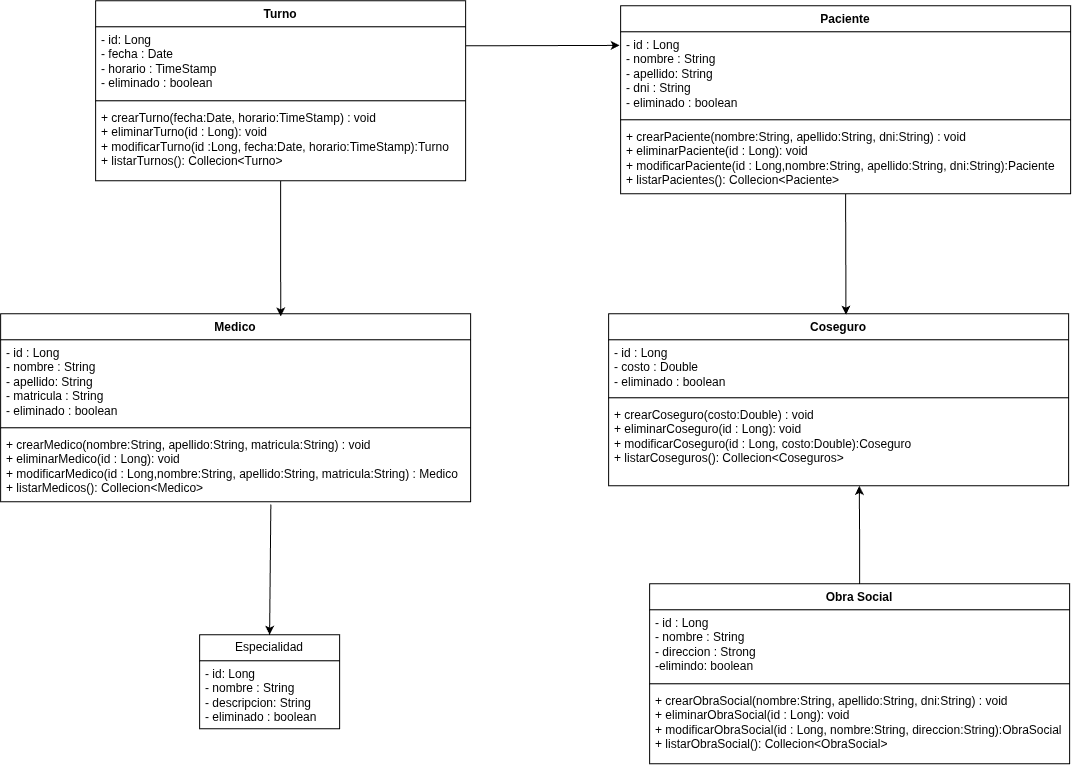

The diagram above was exported from draw.io. Its source (the exported page's mxGraphModel, read from the mxfile embedded in the PNG):
<mxGraphModel dx="1471" dy="896" grid="1" gridSize="10" guides="1" tooltips="1" connect="1" arrows="1" fold="1" page="1" pageScale="1" pageWidth="827" pageHeight="1169" math="0" shadow="0">
  <root>
    <mxCell id="0" />
    <mxCell id="1" parent="0" />
    <mxCell id="KjYy4-sYQOpPfEfHlBXi-25" parent="1" style="swimlane;fontStyle=0;childLayout=stackLayout;horizontal=1;startSize=26;fillColor=none;horizontalStack=0;resizeParent=1;resizeParentMax=0;resizeLast=0;collapsible=1;marginBottom=0;whiteSpace=wrap;html=1;" value="Especialidad" vertex="1">
      <mxGeometry height="94" width="140" x="574" y="754" as="geometry" />
    </mxCell>
    <mxCell id="KjYy4-sYQOpPfEfHlBXi-26" parent="KjYy4-sYQOpPfEfHlBXi-25" style="text;strokeColor=none;fillColor=none;align=left;verticalAlign=top;spacingLeft=4;spacingRight=4;overflow=hidden;rotatable=0;points=[[0,0.5],[1,0.5]];portConstraint=eastwest;whiteSpace=wrap;html=1;" value="&lt;div&gt;- id: Long&lt;/div&gt;- nombre : String&lt;div&gt;- descripcion: String&lt;/div&gt;&lt;div&gt;- eliminado : boolean&lt;/div&gt;" vertex="1">
      <mxGeometry height="68" width="140" y="26" as="geometry" />
    </mxCell>
    <mxCell id="KjYy4-sYQOpPfEfHlBXi-35" parent="1" style="swimlane;fontStyle=1;align=center;verticalAlign=top;childLayout=stackLayout;horizontal=1;startSize=26;horizontalStack=0;resizeParent=1;resizeParentMax=0;resizeLast=0;collapsible=1;marginBottom=0;whiteSpace=wrap;html=1;" value="Medico" vertex="1">
      <mxGeometry height="188" width="470" x="375" y="433" as="geometry" />
    </mxCell>
    <mxCell id="KjYy4-sYQOpPfEfHlBXi-36" parent="KjYy4-sYQOpPfEfHlBXi-35" style="text;strokeColor=none;fillColor=none;align=left;verticalAlign=top;spacingLeft=4;spacingRight=4;overflow=hidden;rotatable=0;points=[[0,0.5],[1,0.5]];portConstraint=eastwest;whiteSpace=wrap;html=1;" value="- id : Long&lt;div&gt;- nombre : String&lt;/div&gt;&lt;div&gt;- apellido: String&lt;/div&gt;&lt;div&gt;- matricula : String&lt;/div&gt;&lt;div&gt;- eliminado : boolean&lt;/div&gt;" vertex="1">
      <mxGeometry height="84" width="470" y="26" as="geometry" />
    </mxCell>
    <mxCell id="KjYy4-sYQOpPfEfHlBXi-37" parent="KjYy4-sYQOpPfEfHlBXi-35" style="line;strokeWidth=1;fillColor=none;align=left;verticalAlign=middle;spacingTop=-1;spacingLeft=3;spacingRight=3;rotatable=0;labelPosition=right;points=[];portConstraint=eastwest;strokeColor=inherit;" value="" vertex="1">
      <mxGeometry height="8" width="470" y="110" as="geometry" />
    </mxCell>
    <mxCell id="KjYy4-sYQOpPfEfHlBXi-38" parent="KjYy4-sYQOpPfEfHlBXi-35" style="text;strokeColor=none;fillColor=none;align=left;verticalAlign=top;spacingLeft=4;spacingRight=4;overflow=hidden;rotatable=0;points=[[0,0.5],[1,0.5]];portConstraint=eastwest;whiteSpace=wrap;html=1;" value="+ crearMedico(nombre:String, apellido:String, matricula:String) : void&lt;div&gt;+ eliminarMedico(id : Long): void&lt;/div&gt;&lt;div&gt;+ modificarMedico(i&lt;span style=&quot;background-color: transparent; color: light-dark(rgb(0, 0, 0), rgb(255, 255, 255));&quot;&gt;d : Long,&lt;/span&gt;&lt;span style=&quot;background-color: transparent; color: light-dark(rgb(0, 0, 0), rgb(255, 255, 255));&quot;&gt;nombre:String, apellido:String, matricula:String&lt;/span&gt;&lt;span style=&quot;background-color: transparent; color: light-dark(rgb(0, 0, 0), rgb(255, 255, 255));&quot;&gt;) : Medico&lt;/span&gt;&lt;/div&gt;&lt;div&gt;&lt;span style=&quot;background-color: transparent; color: light-dark(rgb(0, 0, 0), rgb(255, 255, 255));&quot;&gt;+ listarMedicos(): Collecion&amp;lt;Medico&amp;gt;&lt;/span&gt;&lt;/div&gt;&lt;div&gt;&lt;span style=&quot;background-color: transparent; color: light-dark(rgb(0, 0, 0), rgb(255, 255, 255));&quot;&gt;&lt;br&gt;&lt;/span&gt;&lt;/div&gt;&lt;div&gt;&lt;span style=&quot;background-color: transparent; color: light-dark(rgb(0, 0, 0), rgb(255, 255, 255));&quot;&gt;&lt;br&gt;&lt;/span&gt;&lt;/div&gt;" vertex="1">
      <mxGeometry height="70" width="470" y="118" as="geometry" />
    </mxCell>
    <mxCell id="KjYy4-sYQOpPfEfHlBXi-39" edge="1" parent="1" source="KjYy4-sYQOpPfEfHlBXi-38" style="rounded=0;orthogonalLoop=1;jettySize=auto;html=1;exitX=0.575;exitY=1.038;exitDx=0;exitDy=0;entryX=0.5;entryY=0;entryDx=0;entryDy=0;exitPerimeter=0;" target="KjYy4-sYQOpPfEfHlBXi-25">
      <mxGeometry relative="1" as="geometry" />
    </mxCell>
    <mxCell id="KjYy4-sYQOpPfEfHlBXi-40" parent="1" style="swimlane;fontStyle=1;align=center;verticalAlign=top;childLayout=stackLayout;horizontal=1;startSize=26;horizontalStack=0;resizeParent=1;resizeParentMax=0;resizeLast=0;collapsible=1;marginBottom=0;whiteSpace=wrap;html=1;" value="Paciente" vertex="1">
      <mxGeometry height="188" width="450" x="995" y="125" as="geometry" />
    </mxCell>
    <mxCell id="KjYy4-sYQOpPfEfHlBXi-41" parent="KjYy4-sYQOpPfEfHlBXi-40" style="text;strokeColor=none;fillColor=none;align=left;verticalAlign=top;spacingLeft=4;spacingRight=4;overflow=hidden;rotatable=0;points=[[0,0.5],[1,0.5]];portConstraint=eastwest;whiteSpace=wrap;html=1;" value="- id : Long&lt;div&gt;- nombre : String&lt;/div&gt;&lt;div&gt;- apellido: String&lt;/div&gt;&lt;div&gt;- dni : String&lt;/div&gt;&lt;div&gt;- eliminado : boolean&lt;/div&gt;" vertex="1">
      <mxGeometry height="84" width="450" y="26" as="geometry" />
    </mxCell>
    <mxCell id="KjYy4-sYQOpPfEfHlBXi-42" parent="KjYy4-sYQOpPfEfHlBXi-40" style="line;strokeWidth=1;fillColor=none;align=left;verticalAlign=middle;spacingTop=-1;spacingLeft=3;spacingRight=3;rotatable=0;labelPosition=right;points=[];portConstraint=eastwest;strokeColor=inherit;" value="" vertex="1">
      <mxGeometry height="8" width="450" y="110" as="geometry" />
    </mxCell>
    <mxCell id="KjYy4-sYQOpPfEfHlBXi-43" parent="KjYy4-sYQOpPfEfHlBXi-40" style="text;strokeColor=none;fillColor=none;align=left;verticalAlign=top;spacingLeft=4;spacingRight=4;overflow=hidden;rotatable=0;points=[[0,0.5],[1,0.5]];portConstraint=eastwest;whiteSpace=wrap;html=1;" value="+ crearPaciente(nombre:String, apellido:String, dni:String) : void&lt;div&gt;+ eliminarPaciente(id : Long): void&lt;/div&gt;&lt;div&gt;+ modificarPaciente(i&lt;span style=&quot;background-color: transparent; color: light-dark(rgb(0, 0, 0), rgb(255, 255, 255));&quot;&gt;d : Long,&lt;/span&gt;&lt;span style=&quot;background-color: transparent; color: light-dark(rgb(0, 0, 0), rgb(255, 255, 255));&quot;&gt;nombre:String, apellido:String, dni:String&lt;/span&gt;&lt;span style=&quot;background-color: transparent; color: light-dark(rgb(0, 0, 0), rgb(255, 255, 255));&quot;&gt;):Paciente&lt;/span&gt;&lt;/div&gt;&lt;div&gt;&lt;span style=&quot;background-color: transparent; color: light-dark(rgb(0, 0, 0), rgb(255, 255, 255));&quot;&gt;+ listarPacientes(): Collecion&amp;lt;Paciente&amp;gt;&lt;/span&gt;&lt;/div&gt;&lt;div&gt;&lt;span style=&quot;background-color: transparent; color: light-dark(rgb(0, 0, 0), rgb(255, 255, 255));&quot;&gt;&lt;br&gt;&lt;/span&gt;&lt;/div&gt;" vertex="1">
      <mxGeometry height="70" width="450" y="118" as="geometry" />
    </mxCell>
    <mxCell id="KjYy4-sYQOpPfEfHlBXi-44" parent="1" style="swimlane;fontStyle=1;align=center;verticalAlign=top;childLayout=stackLayout;horizontal=1;startSize=26;horizontalStack=0;resizeParent=1;resizeParentMax=0;resizeLast=0;collapsible=1;marginBottom=0;whiteSpace=wrap;html=1;" value="Coseguro" vertex="1">
      <mxGeometry height="172" width="460" x="983" y="433" as="geometry" />
    </mxCell>
    <mxCell id="KjYy4-sYQOpPfEfHlBXi-45" parent="KjYy4-sYQOpPfEfHlBXi-44" style="text;strokeColor=none;fillColor=none;align=left;verticalAlign=top;spacingLeft=4;spacingRight=4;overflow=hidden;rotatable=0;points=[[0,0.5],[1,0.5]];portConstraint=eastwest;whiteSpace=wrap;html=1;" value="- id : Long&lt;div&gt;- costo : Double&lt;/div&gt;&lt;div&gt;- eliminado : boolean&lt;/div&gt;" vertex="1">
      <mxGeometry height="54" width="460" y="26" as="geometry" />
    </mxCell>
    <mxCell id="KjYy4-sYQOpPfEfHlBXi-46" parent="KjYy4-sYQOpPfEfHlBXi-44" style="line;strokeWidth=1;fillColor=none;align=left;verticalAlign=middle;spacingTop=-1;spacingLeft=3;spacingRight=3;rotatable=0;labelPosition=right;points=[];portConstraint=eastwest;strokeColor=inherit;" value="" vertex="1">
      <mxGeometry height="8" width="460" y="80" as="geometry" />
    </mxCell>
    <mxCell id="KjYy4-sYQOpPfEfHlBXi-47" parent="KjYy4-sYQOpPfEfHlBXi-44" style="text;strokeColor=none;fillColor=none;align=left;verticalAlign=top;spacingLeft=4;spacingRight=4;overflow=hidden;rotatable=0;points=[[0,0.5],[1,0.5]];portConstraint=eastwest;whiteSpace=wrap;html=1;" value="+ crearCoseguro(costo:Double) : void&lt;div&gt;+ eliminarCoseguro(id : Long): void&lt;/div&gt;&lt;div&gt;+ modificarCoseguro(i&lt;span style=&quot;background-color: transparent; color: light-dark(rgb(0, 0, 0), rgb(255, 255, 255));&quot;&gt;d : Long, costo:Double&lt;/span&gt;&lt;span style=&quot;background-color: transparent; color: light-dark(rgb(0, 0, 0), rgb(255, 255, 255));&quot;&gt;):Coseguro&lt;/span&gt;&lt;/div&gt;&lt;div&gt;&lt;span style=&quot;background-color: transparent; color: light-dark(rgb(0, 0, 0), rgb(255, 255, 255));&quot;&gt;+ listarCoseguros(): Collecion&amp;lt;Coseguros&amp;gt;&lt;/span&gt;&lt;/div&gt;&lt;div&gt;&lt;span style=&quot;background-color: transparent; color: light-dark(rgb(0, 0, 0), rgb(255, 255, 255));&quot;&gt;&lt;br&gt;&lt;/span&gt;&lt;/div&gt;" vertex="1">
      <mxGeometry height="84" width="460" y="88" as="geometry" />
    </mxCell>
    <mxCell id="KjYy4-sYQOpPfEfHlBXi-48" parent="1" style="swimlane;fontStyle=1;align=center;verticalAlign=top;childLayout=stackLayout;horizontal=1;startSize=26;horizontalStack=0;resizeParent=1;resizeParentMax=0;resizeLast=0;collapsible=1;marginBottom=0;whiteSpace=wrap;html=1;" value="Obra Social" vertex="1">
      <mxGeometry height="180" width="420" x="1024" y="703" as="geometry" />
    </mxCell>
    <mxCell id="KjYy4-sYQOpPfEfHlBXi-49" parent="KjYy4-sYQOpPfEfHlBXi-48" style="text;strokeColor=none;fillColor=none;align=left;verticalAlign=top;spacingLeft=4;spacingRight=4;overflow=hidden;rotatable=0;points=[[0,0.5],[1,0.5]];portConstraint=eastwest;whiteSpace=wrap;html=1;" value="- id : Long&lt;div&gt;- nombre : String&lt;/div&gt;&lt;div&gt;- direccion : Strong&lt;/div&gt;&lt;div&gt;-elimindo: boolean&lt;/div&gt;" vertex="1">
      <mxGeometry height="70" width="420" y="26" as="geometry" />
    </mxCell>
    <mxCell id="KjYy4-sYQOpPfEfHlBXi-50" parent="KjYy4-sYQOpPfEfHlBXi-48" style="line;strokeWidth=1;fillColor=none;align=left;verticalAlign=middle;spacingTop=-1;spacingLeft=3;spacingRight=3;rotatable=0;labelPosition=right;points=[];portConstraint=eastwest;strokeColor=inherit;" value="" vertex="1">
      <mxGeometry height="8" width="420" y="96" as="geometry" />
    </mxCell>
    <mxCell id="KjYy4-sYQOpPfEfHlBXi-51" parent="KjYy4-sYQOpPfEfHlBXi-48" style="text;strokeColor=none;fillColor=none;align=left;verticalAlign=top;spacingLeft=4;spacingRight=4;overflow=hidden;rotatable=0;points=[[0,0.5],[1,0.5]];portConstraint=eastwest;whiteSpace=wrap;html=1;" value="+ crearObraSocial(nombre:String, apellido:String, dni:String) : void&lt;div&gt;+ eliminarObraSocial(id : Long): void&lt;/div&gt;&lt;div&gt;+ modificarObraSocial(i&lt;span style=&quot;background-color: transparent; color: light-dark(rgb(0, 0, 0), rgb(255, 255, 255));&quot;&gt;d : Long,&amp;nbsp;&lt;/span&gt;&lt;span style=&quot;background-color: transparent; color: light-dark(rgb(0, 0, 0), rgb(255, 255, 255));&quot;&gt;nombre:String, direccion:String&lt;/span&gt;&lt;span style=&quot;background-color: transparent; color: light-dark(rgb(0, 0, 0), rgb(255, 255, 255));&quot;&gt;):ObraSocial&lt;/span&gt;&lt;/div&gt;&lt;div&gt;&lt;span style=&quot;background-color: transparent; color: light-dark(rgb(0, 0, 0), rgb(255, 255, 255));&quot;&gt;+ listarObraSocial(): Collecion&amp;lt;ObraSocial&amp;gt;&lt;/span&gt;&lt;/div&gt;&lt;div&gt;&lt;span style=&quot;background-color: transparent; color: light-dark(rgb(0, 0, 0), rgb(255, 255, 255));&quot;&gt;&lt;br&gt;&lt;/span&gt;&lt;/div&gt;" vertex="1">
      <mxGeometry height="76" width="420" y="104" as="geometry" />
    </mxCell>
    <mxCell id="KjYy4-sYQOpPfEfHlBXi-52" parent="1" style="swimlane;fontStyle=1;align=center;verticalAlign=top;childLayout=stackLayout;horizontal=1;startSize=26;horizontalStack=0;resizeParent=1;resizeParentMax=0;resizeLast=0;collapsible=1;marginBottom=0;whiteSpace=wrap;html=1;" value="Turno" vertex="1">
      <mxGeometry height="180" width="370" x="470" y="120" as="geometry" />
    </mxCell>
    <mxCell id="KjYy4-sYQOpPfEfHlBXi-53" parent="KjYy4-sYQOpPfEfHlBXi-52" style="text;strokeColor=none;fillColor=none;align=left;verticalAlign=top;spacingLeft=4;spacingRight=4;overflow=hidden;rotatable=0;points=[[0,0.5],[1,0.5]];portConstraint=eastwest;whiteSpace=wrap;html=1;" value="- id: Long&lt;div&gt;- fecha : Date&lt;/div&gt;&lt;div&gt;- horario : TimeStamp&lt;/div&gt;&lt;div&gt;- eliminado : boolean&lt;/div&gt;" vertex="1">
      <mxGeometry height="70" width="370" y="26" as="geometry" />
    </mxCell>
    <mxCell id="KjYy4-sYQOpPfEfHlBXi-54" parent="KjYy4-sYQOpPfEfHlBXi-52" style="line;strokeWidth=1;fillColor=none;align=left;verticalAlign=middle;spacingTop=-1;spacingLeft=3;spacingRight=3;rotatable=0;labelPosition=right;points=[];portConstraint=eastwest;strokeColor=inherit;" value="" vertex="1">
      <mxGeometry height="8" width="370" y="96" as="geometry" />
    </mxCell>
    <mxCell id="KjYy4-sYQOpPfEfHlBXi-55" parent="KjYy4-sYQOpPfEfHlBXi-52" style="text;strokeColor=none;fillColor=none;align=left;verticalAlign=top;spacingLeft=4;spacingRight=4;overflow=hidden;rotatable=0;points=[[0,0.5],[1,0.5]];portConstraint=eastwest;whiteSpace=wrap;html=1;" value="+ crearTurno(fecha:Date, horario:TimeStamp) : void&lt;div&gt;+ eliminarTurno(id : Long): void&lt;/div&gt;&lt;div&gt;+ modificarTurno(i&lt;span style=&quot;background-color: transparent; color: light-dark(rgb(0, 0, 0), rgb(255, 255, 255));&quot;&gt;d :Long,&amp;nbsp;&lt;/span&gt;&lt;span style=&quot;background-color: transparent; color: light-dark(rgb(0, 0, 0), rgb(255, 255, 255));&quot;&gt;fecha:Date, horario:TimeStamp&lt;/span&gt;&lt;span style=&quot;background-color: transparent; color: light-dark(rgb(0, 0, 0), rgb(255, 255, 255));&quot;&gt;):Turno&lt;/span&gt;&lt;/div&gt;&lt;div&gt;&lt;span style=&quot;background-color: transparent; color: light-dark(rgb(0, 0, 0), rgb(255, 255, 255));&quot;&gt;+ listarTurnos(): Collecion&amp;lt;Turno&amp;gt;&lt;/span&gt;&lt;/div&gt;&lt;div&gt;&lt;span style=&quot;background-color: transparent; color: light-dark(rgb(0, 0, 0), rgb(255, 255, 255));&quot;&gt;&lt;br&gt;&lt;/span&gt;&lt;/div&gt;" vertex="1">
      <mxGeometry height="76" width="370" y="104" as="geometry" />
    </mxCell>
    <mxCell id="KjYy4-sYQOpPfEfHlBXi-57" edge="1" parent="1" source="KjYy4-sYQOpPfEfHlBXi-48" style="edgeStyle=orthogonalEdgeStyle;rounded=0;orthogonalLoop=1;jettySize=auto;html=1;exitX=0.5;exitY=0;exitDx=0;exitDy=0;entryX=0.545;entryY=1.001;entryDx=0;entryDy=0;entryPerimeter=0;" target="KjYy4-sYQOpPfEfHlBXi-47">
      <mxGeometry relative="1" as="geometry" />
    </mxCell>
    <mxCell id="KjYy4-sYQOpPfEfHlBXi-58" edge="1" parent="1" source="KjYy4-sYQOpPfEfHlBXi-40" style="rounded=0;orthogonalLoop=1;jettySize=auto;html=1;exitX=0.5;exitY=1;exitDx=0;exitDy=0;entryX=0.516;entryY=0.005;entryDx=0;entryDy=0;entryPerimeter=0;" target="KjYy4-sYQOpPfEfHlBXi-44">
      <mxGeometry relative="1" as="geometry" />
    </mxCell>
    <mxCell id="KjYy4-sYQOpPfEfHlBXi-59" edge="1" parent="1" source="KjYy4-sYQOpPfEfHlBXi-52" style="rounded=0;orthogonalLoop=1;jettySize=auto;html=1;exitX=1;exitY=0.25;exitDx=0;exitDy=0;entryX=-0.002;entryY=0.162;entryDx=0;entryDy=0;entryPerimeter=0;" target="KjYy4-sYQOpPfEfHlBXi-41">
      <mxGeometry relative="1" as="geometry" />
    </mxCell>
    <mxCell id="KjYy4-sYQOpPfEfHlBXi-60" edge="1" parent="1" source="KjYy4-sYQOpPfEfHlBXi-52" style="rounded=0;orthogonalLoop=1;jettySize=auto;html=1;exitX=0.5;exitY=1;exitDx=0;exitDy=0;entryX=0.596;entryY=0.014;entryDx=0;entryDy=0;entryPerimeter=0;" target="KjYy4-sYQOpPfEfHlBXi-35">
      <mxGeometry relative="1" as="geometry" />
    </mxCell>
  </root>
</mxGraphModel>